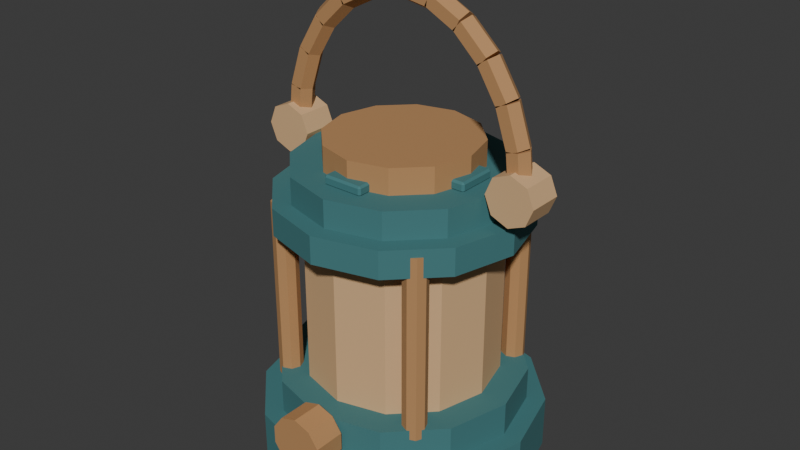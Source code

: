 # Source: source.blend  (saved by Blender 4.3.34; exported with 4.5.12 LTS)
import bpy
from mathutils import Matrix  # noqa: F401  (used for matrix-valued properties, if any)

bpy.ops.wm.read_factory_settings(use_empty=True)
scene = bpy.context.scene
scene.name = 'Scene'

# ---- collections
col_collection = bpy.data.collections.new('Collection'); scene.collection.children.link(col_collection)

# ---- materials (node trees are filled in below, after node groups)
mat_teal = bpy.data.materials.new('teal')
mat_teal.diffuse_color = (0.055, 0.19, 0.2, 1.0)
mat_sand = bpy.data.materials.new('sand')
mat_sand.diffuse_color = (0.68, 0.43, 0.22, 1.0)
mat_honey = bpy.data.materials.new('honey')
mat_honey.diffuse_color = (0.48, 0.255, 0.105, 1.0)

# ---- material node trees
mat_teal.use_nodes = True; mat_teal.node_tree.nodes.clear()
_N = mat_teal.node_tree.nodes; _L = mat_teal.node_tree.links
n0 = _N.new('ShaderNodeBsdfPrincipled'); n0.name = 'Principled BSDF'; n0.location = (10, 300)
n0.inputs[0].default_value = (0.055, 0.19, 0.2, 1.0)
n0.inputs[2].default_value = 0.83
n1 = _N.new('ShaderNodeOutputMaterial'); n1.name = 'Material Output'; n1.location = (300, 300)
_L.new(n0.outputs[0], n1.inputs[0])
n1.is_active_output = True
mat_sand.use_nodes = True; mat_sand.node_tree.nodes.clear()
_N = mat_sand.node_tree.nodes; _L = mat_sand.node_tree.links
n0 = _N.new('ShaderNodeBsdfPrincipled'); n0.name = 'Principled BSDF'; n0.location = (10, 300)
n0.inputs[0].default_value = (0.68, 0.43, 0.22, 1.0)
n0.inputs[2].default_value = 0.83
n1 = _N.new('ShaderNodeOutputMaterial'); n1.name = 'Material Output'; n1.location = (300, 300)
_L.new(n0.outputs[0], n1.inputs[0])
n1.is_active_output = True
mat_honey.use_nodes = True; mat_honey.node_tree.nodes.clear()
_N = mat_honey.node_tree.nodes; _L = mat_honey.node_tree.links
n0 = _N.new('ShaderNodeBsdfPrincipled'); n0.name = 'Principled BSDF'; n0.location = (10, 300)
n0.inputs[0].default_value = (0.48, 0.255, 0.105, 1.0)
n0.inputs[2].default_value = 0.83
n1 = _N.new('ShaderNodeOutputMaterial'); n1.name = 'Material Output'; n1.location = (300, 300)
_L.new(n0.outputs[0], n1.inputs[0])
n1.is_active_output = True

# ---- world
world_world = bpy.data.worlds.new('World'); scene.world = world_world
world_world.use_nodes = True; world_world.node_tree.nodes.clear()
_N = world_world.node_tree.nodes; _L = world_world.node_tree.links
n0 = _N.new('ShaderNodeOutputWorld'); n0.name = 'World Output'; n0.location = (300, 300)
n1 = _N.new('ShaderNodeBackground'); n1.name = 'Background'; n1.location = (10, 300)
n1.inputs[0].default_value = (0.05088, 0.05088, 0.05088, 1.0)
_L.new(n1.outputs[0], n0.inputs[0])
n0.is_active_output = True
world_world.color = (0.05088, 0.05088, 0.05088)
world_world.sun_shadow_jitter_overblur = 0.0

# ---- meshes
me_cylinder = bpy.data.meshes.new('Cylinder')
me_cylinder.from_pydata([(0.0, 0.145, 0.0), (0.0, 0.145, 0.055), (0.0725, 0.1256, 0.0), (0.0725, 0.1256, 0.055), (0.1256, 0.0725, 0.0), (0.1256, 0.0725, 0.055), (0.145, 0.0, 0.0), (0.145, 0.0, 0.055), (0.1256, -0.0725, 0.0), (0.1256, -0.0725, 0.055), (0.0725, -0.1256, 0.0), (0.0725, -0.1256, 0.055), (0.0, -0.145, 0.0), (0.0, -0.145, 0.055), (-0.0725, -0.1256, 0.0), (-0.0725, -0.1256, 0.055), (-0.1256, -0.0725, 0.0), (-0.1256, -0.0725, 0.055), (-0.145, 0.0, 0.0), (-0.145, 0.0, 0.055), (-0.1256, 0.0725, 0.0), (-0.1256, 0.0725, 0.055), (-0.0725, 0.1256, 0.0), (-0.0725, 0.1256, 0.055)], [], [(0, 1, 3, 2), (2, 3, 5, 4), (4, 5, 7, 6), (6, 7, 9, 8), (8, 9, 11, 10), (10, 11, 13, 12), (12, 13, 15, 14), (14, 15, 17, 16), (16, 17, 19, 18), (18, 19, 21, 20), (3, 1, 23, 21, 19, 17, 15, 13, 11, 9, 7, 5), (20, 21, 23, 22), (22, 23, 1, 0), (0, 2, 4, 6, 8, 10, 12, 14, 16, 18, 20, 22)])
_uv = me_cylinder.uv_layers.new(name='UVMap')
_uv.uv.foreach_set('vector', [1.0, 0.5, 1.0, 1.0, 0.9167, 1.0, 0.9167, 0.5, 0.9167, 0.5, 0.9167, 1.0, 0.8333, 1.0, 0.8333, 0.5, 0.8333, 0.5, 0.8333, 1.0, 0.75, 1.0, 0.75, 0.5, 0.75, 0.5, 0.75, 1.0, 0.6667, 1.0, 0.6667, 0.5, 0.6667, 0.5, 0.6667, 1.0, 0.5833, 1.0, 0.5833, 0.5, 0.5833, 0.5, 0.5833, 1.0, 0.5, 1.0, 0.5, 0.5, 0.5, 0.5, 0.5, 1.0, 0.4167, 1.0, 0.4167, 0.5, 0.4167, 0.5, 0.4167, 1.0, 0.3333, 1.0, 0.3333, 0.5, 0.3333, 0.5, 0.3333, 1.0, 0.25, 1.0, 0.25, 0.5, 0.25, 0.5, 0.25, 1.0, 0.1667, 1.0, 0.1667, 0.5, 0.37, 0.4578, 0.25, 0.49, 0.13, 0.4578, 0.04215, 0.37, 0.01, 0.25, 0.04215, 0.13, 0.13, 0.04215, 0.25, 0.01, 0.37, 0.04215, 0.4578, 0.13, 0.49, 0.25, 0.4578, 0.37, 0.1667, 0.5, 0.1667, 1.0, 0.08333, 1.0, 0.08333, 0.5, 0.08333, 0.5, 0.08333, 1.0, 7.451e-08, 1.0, 7.451e-08, 0.5, 0.75, 0.49, 0.87, 0.4578, 0.9578, 0.37, 0.99, 0.25, 0.9578, 0.13, 0.87, 0.04215, 0.75, 0.01, 0.63, 0.04215, 0.5422, 0.13, 0.51, 0.25, 0.5422, 0.37, 0.63, 0.4578])
me_cylinder.materials.append(mat_teal)
me_cylinder.update()
me_cylinder_001 = bpy.data.meshes.new('Cylinder.001')
me_cylinder_001.from_pydata([(0.0, 0.126, 0.055), (0.0, 0.126, 0.09), (0.063, 0.1091, 0.055), (0.063, 0.1091, 0.09), (0.1091, 0.063, 0.055), (0.1091, 0.063, 0.09), (0.126, 0.0, 0.055), (0.126, 0.0, 0.09), (0.1091, -0.063, 0.055), (0.1091, -0.063, 0.09), (0.063, -0.1091, 0.055), (0.063, -0.1091, 0.09), (0.0, -0.126, 0.055), (0.0, -0.126, 0.09), (-0.063, -0.1091, 0.055), (-0.063, -0.1091, 0.09), (-0.1091, -0.063, 0.055), (-0.1091, -0.063, 0.09), (-0.126, 0.0, 0.055), (-0.126, 0.0, 0.09), (-0.1091, 0.063, 0.055), (-0.1091, 0.063, 0.09), (-0.063, 0.1091, 0.055), (-0.063, 0.1091, 0.09)], [], [(0, 1, 3, 2), (2, 3, 5, 4), (4, 5, 7, 6), (6, 7, 9, 8), (8, 9, 11, 10), (10, 11, 13, 12), (12, 13, 15, 14), (14, 15, 17, 16), (16, 17, 19, 18), (18, 19, 21, 20), (3, 1, 23, 21, 19, 17, 15, 13, 11, 9, 7, 5), (20, 21, 23, 22), (22, 23, 1, 0), (0, 2, 4, 6, 8, 10, 12, 14, 16, 18, 20, 22)])
_uv = me_cylinder_001.uv_layers.new(name='UVMap')
_uv.uv.foreach_set('vector', [1.0, 0.5, 1.0, 1.0, 0.9167, 1.0, 0.9167, 0.5, 0.9167, 0.5, 0.9167, 1.0, 0.8333, 1.0, 0.8333, 0.5, 0.8333, 0.5, 0.8333, 1.0, 0.75, 1.0, 0.75, 0.5, 0.75, 0.5, 0.75, 1.0, 0.6667, 1.0, 0.6667, 0.5, 0.6667, 0.5, 0.6667, 1.0, 0.5833, 1.0, 0.5833, 0.5, 0.5833, 0.5, 0.5833, 1.0, 0.5, 1.0, 0.5, 0.5, 0.5, 0.5, 0.5, 1.0, 0.4167, 1.0, 0.4167, 0.5, 0.4167, 0.5, 0.4167, 1.0, 0.3333, 1.0, 0.3333, 0.5, 0.3333, 0.5, 0.3333, 1.0, 0.25, 1.0, 0.25, 0.5, 0.25, 0.5, 0.25, 1.0, 0.1667, 1.0, 0.1667, 0.5, 0.37, 0.4578, 0.25, 0.49, 0.13, 0.4578, 0.04215, 0.37, 0.01, 0.25, 0.04215, 0.13, 0.13, 0.04215, 0.25, 0.01, 0.37, 0.04215, 0.4578, 0.13, 0.49, 0.25, 0.4578, 0.37, 0.1667, 0.5, 0.1667, 1.0, 0.08333, 1.0, 0.08333, 0.5, 0.08333, 0.5, 0.08333, 1.0, 7.451e-08, 1.0, 7.451e-08, 0.5, 0.75, 0.49, 0.87, 0.4578, 0.9578, 0.37, 0.99, 0.25, 0.9578, 0.13, 0.87, 0.04215, 0.75, 0.01, 0.63, 0.04215, 0.5422, 0.13, 0.51, 0.25, 0.5422, 0.37, 0.63, 0.4578])
me_cylinder_001.materials.append(mat_teal)
me_cylinder_001.update()
me_cylinder_002 = bpy.data.meshes.new('Cylinder.002')
me_cylinder_002.from_pydata([(0.0, 0.098, 0.085), (0.0, 0.098, 0.25), (0.049, 0.08487, 0.085), (0.049, 0.08487, 0.25), (0.08487, 0.049, 0.085), (0.08487, 0.049, 0.25), (0.098, 0.0, 0.085), (0.098, 0.0, 0.25), (0.08487, -0.049, 0.085), (0.08487, -0.049, 0.25), (0.049, -0.08487, 0.085), (0.049, -0.08487, 0.25), (0.0, -0.098, 0.085), (0.0, -0.098, 0.25), (-0.049, -0.08487, 0.085), (-0.049, -0.08487, 0.25), (-0.08487, -0.049, 0.085), (-0.08487, -0.049, 0.25), (-0.098, 0.0, 0.085), (-0.098, 0.0, 0.25), (-0.08487, 0.049, 0.085), (-0.08487, 0.049, 0.25), (-0.049, 0.08487, 0.085), (-0.049, 0.08487, 0.25)], [], [(0, 1, 3, 2), (2, 3, 5, 4), (4, 5, 7, 6), (6, 7, 9, 8), (8, 9, 11, 10), (10, 11, 13, 12), (12, 13, 15, 14), (14, 15, 17, 16), (16, 17, 19, 18), (18, 19, 21, 20), (3, 1, 23, 21, 19, 17, 15, 13, 11, 9, 7, 5), (20, 21, 23, 22), (22, 23, 1, 0), (0, 2, 4, 6, 8, 10, 12, 14, 16, 18, 20, 22)])
_uv = me_cylinder_002.uv_layers.new(name='UVMap')
_uv.uv.foreach_set('vector', [1.0, 0.5, 1.0, 1.0, 0.9167, 1.0, 0.9167, 0.5, 0.9167, 0.5, 0.9167, 1.0, 0.8333, 1.0, 0.8333, 0.5, 0.8333, 0.5, 0.8333, 1.0, 0.75, 1.0, 0.75, 0.5, 0.75, 0.5, 0.75, 1.0, 0.6667, 1.0, 0.6667, 0.5, 0.6667, 0.5, 0.6667, 1.0, 0.5833, 1.0, 0.5833, 0.5, 0.5833, 0.5, 0.5833, 1.0, 0.5, 1.0, 0.5, 0.5, 0.5, 0.5, 0.5, 1.0, 0.4167, 1.0, 0.4167, 0.5, 0.4167, 0.5, 0.4167, 1.0, 0.3333, 1.0, 0.3333, 0.5, 0.3333, 0.5, 0.3333, 1.0, 0.25, 1.0, 0.25, 0.5, 0.25, 0.5, 0.25, 1.0, 0.1667, 1.0, 0.1667, 0.5, 0.37, 0.4578, 0.25, 0.49, 0.13, 0.4578, 0.04215, 0.37, 0.01, 0.25, 0.04215, 0.13, 0.13, 0.04215, 0.25, 0.01, 0.37, 0.04215, 0.4578, 0.13, 0.49, 0.25, 0.4578, 0.37, 0.1667, 0.5, 0.1667, 1.0, 0.08333, 1.0, 0.08333, 0.5, 0.08333, 0.5, 0.08333, 1.0, 7.451e-08, 1.0, 7.451e-08, 0.5, 0.75, 0.49, 0.87, 0.4578, 0.9578, 0.37, 0.99, 0.25, 0.9578, 0.13, 0.87, 0.04215, 0.75, 0.01, 0.63, 0.04215, 0.5422, 0.13, 0.51, 0.25, 0.5422, 0.37, 0.63, 0.4578])
me_cylinder_002.materials.append(mat_sand)
me_cylinder_002.update()
me_cylinder_003 = bpy.data.meshes.new('Cylinder.003')
me_cylinder_003.from_pydata([(0.0, 0.126, 0.25), (0.0, 0.126, 0.278), (0.063, 0.1091, 0.25), (0.063, 0.1091, 0.278), (0.1091, 0.063, 0.25), (0.1091, 0.063, 0.278), (0.126, 0.0, 0.25), (0.126, 0.0, 0.278), (0.1091, -0.063, 0.25), (0.1091, -0.063, 0.278), (0.063, -0.1091, 0.25), (0.063, -0.1091, 0.278), (0.0, -0.126, 0.25), (0.0, -0.126, 0.278), (-0.063, -0.1091, 0.25), (-0.063, -0.1091, 0.278), (-0.1091, -0.063, 0.25), (-0.1091, -0.063, 0.278), (-0.126, 0.0, 0.25), (-0.126, 0.0, 0.278), (-0.1091, 0.063, 0.25), (-0.1091, 0.063, 0.278), (-0.063, 0.1091, 0.25), (-0.063, 0.1091, 0.278)], [], [(0, 1, 3, 2), (2, 3, 5, 4), (4, 5, 7, 6), (6, 7, 9, 8), (8, 9, 11, 10), (10, 11, 13, 12), (12, 13, 15, 14), (14, 15, 17, 16), (16, 17, 19, 18), (18, 19, 21, 20), (3, 1, 23, 21, 19, 17, 15, 13, 11, 9, 7, 5), (20, 21, 23, 22), (22, 23, 1, 0), (0, 2, 4, 6, 8, 10, 12, 14, 16, 18, 20, 22)])
_uv = me_cylinder_003.uv_layers.new(name='UVMap')
_uv.uv.foreach_set('vector', [1.0, 0.5, 1.0, 1.0, 0.9167, 1.0, 0.9167, 0.5, 0.9167, 0.5, 0.9167, 1.0, 0.8333, 1.0, 0.8333, 0.5, 0.8333, 0.5, 0.8333, 1.0, 0.75, 1.0, 0.75, 0.5, 0.75, 0.5, 0.75, 1.0, 0.6667, 1.0, 0.6667, 0.5, 0.6667, 0.5, 0.6667, 1.0, 0.5833, 1.0, 0.5833, 0.5, 0.5833, 0.5, 0.5833, 1.0, 0.5, 1.0, 0.5, 0.5, 0.5, 0.5, 0.5, 1.0, 0.4167, 1.0, 0.4167, 0.5, 0.4167, 0.5, 0.4167, 1.0, 0.3333, 1.0, 0.3333, 0.5, 0.3333, 0.5, 0.3333, 1.0, 0.25, 1.0, 0.25, 0.5, 0.25, 0.5, 0.25, 1.0, 0.1667, 1.0, 0.1667, 0.5, 0.37, 0.4578, 0.25, 0.49, 0.13, 0.4578, 0.04215, 0.37, 0.01, 0.25, 0.04215, 0.13, 0.13, 0.04215, 0.25, 0.01, 0.37, 0.04215, 0.4578, 0.13, 0.49, 0.25, 0.4578, 0.37, 0.1667, 0.5, 0.1667, 1.0, 0.08333, 1.0, 0.08333, 0.5, 0.08333, 0.5, 0.08333, 1.0, 7.451e-08, 1.0, 7.451e-08, 0.5, 0.75, 0.49, 0.87, 0.4578, 0.9578, 0.37, 0.99, 0.25, 0.9578, 0.13, 0.87, 0.04215, 0.75, 0.01, 0.63, 0.04215, 0.5422, 0.13, 0.51, 0.25, 0.5422, 0.37, 0.63, 0.4578])
me_cylinder_003.materials.append(mat_teal)
me_cylinder_003.update()
me_cylinder_004 = bpy.data.meshes.new('Cylinder.004')
me_cylinder_004.from_pydata([(0.0, 0.108, 0.278), (0.0, 0.108, 0.306), (0.054, 0.09353, 0.278), (0.054, 0.09353, 0.306), (0.09353, 0.054, 0.278), (0.09353, 0.054, 0.306), (0.108, 0.0, 0.278), (0.108, 0.0, 0.306), (0.09353, -0.054, 0.278), (0.09353, -0.054, 0.306), (0.054, -0.09353, 0.278), (0.054, -0.09353, 0.306), (0.0, -0.108, 0.278), (0.0, -0.108, 0.306), (-0.054, -0.09353, 0.278), (-0.054, -0.09353, 0.306), (-0.09353, -0.054, 0.278), (-0.09353, -0.054, 0.306), (-0.108, 0.0, 0.278), (-0.108, 0.0, 0.306), (-0.09353, 0.054, 0.278), (-0.09353, 0.054, 0.306), (-0.054, 0.09353, 0.278), (-0.054, 0.09353, 0.306)], [], [(0, 1, 3, 2), (2, 3, 5, 4), (4, 5, 7, 6), (6, 7, 9, 8), (8, 9, 11, 10), (10, 11, 13, 12), (12, 13, 15, 14), (14, 15, 17, 16), (16, 17, 19, 18), (18, 19, 21, 20), (3, 1, 23, 21, 19, 17, 15, 13, 11, 9, 7, 5), (20, 21, 23, 22), (22, 23, 1, 0), (0, 2, 4, 6, 8, 10, 12, 14, 16, 18, 20, 22)])
_uv = me_cylinder_004.uv_layers.new(name='UVMap')
_uv.uv.foreach_set('vector', [1.0, 0.5, 1.0, 1.0, 0.9167, 1.0, 0.9167, 0.5, 0.9167, 0.5, 0.9167, 1.0, 0.8333, 1.0, 0.8333, 0.5, 0.8333, 0.5, 0.8333, 1.0, 0.75, 1.0, 0.75, 0.5, 0.75, 0.5, 0.75, 1.0, 0.6667, 1.0, 0.6667, 0.5, 0.6667, 0.5, 0.6667, 1.0, 0.5833, 1.0, 0.5833, 0.5, 0.5833, 0.5, 0.5833, 1.0, 0.5, 1.0, 0.5, 0.5, 0.5, 0.5, 0.5, 1.0, 0.4167, 1.0, 0.4167, 0.5, 0.4167, 0.5, 0.4167, 1.0, 0.3333, 1.0, 0.3333, 0.5, 0.3333, 0.5, 0.3333, 1.0, 0.25, 1.0, 0.25, 0.5, 0.25, 0.5, 0.25, 1.0, 0.1667, 1.0, 0.1667, 0.5, 0.37, 0.4578, 0.25, 0.49, 0.13, 0.4578, 0.04215, 0.37, 0.01, 0.25, 0.04215, 0.13, 0.13, 0.04215, 0.25, 0.01, 0.37, 0.04215, 0.4578, 0.13, 0.49, 0.25, 0.4578, 0.37, 0.1667, 0.5, 0.1667, 1.0, 0.08333, 1.0, 0.08333, 0.5, 0.08333, 0.5, 0.08333, 1.0, 7.451e-08, 1.0, 7.451e-08, 0.5, 0.75, 0.49, 0.87, 0.4578, 0.9578, 0.37, 0.99, 0.25, 0.9578, 0.13, 0.87, 0.04215, 0.75, 0.01, 0.63, 0.04215, 0.5422, 0.13, 0.51, 0.25, 0.5422, 0.37, 0.63, 0.4578])
me_cylinder_004.materials.append(mat_teal)
me_cylinder_004.update()
me_cylinder_005 = bpy.data.meshes.new('Cylinder.005')
me_cylinder_005.from_pydata([(0.0, 0.077, 0.306), (0.0, 0.077, 0.332), (0.0385, 0.06668, 0.306), (0.0385, 0.06668, 0.332), (0.06668, 0.0385, 0.306), (0.06668, 0.0385, 0.332), (0.077, 0.0, 0.306), (0.077, 0.0, 0.332), (0.06668, -0.0385, 0.306), (0.06668, -0.0385, 0.332), (0.0385, -0.06668, 0.306), (0.0385, -0.06668, 0.332), (0.0, -0.077, 0.306), (0.0, -0.077, 0.332), (-0.0385, -0.06668, 0.306), (-0.0385, -0.06668, 0.332), (-0.06668, -0.0385, 0.306), (-0.06668, -0.0385, 0.332), (-0.077, 0.0, 0.306), (-0.077, 0.0, 0.332), (-0.06668, 0.0385, 0.306), (-0.06668, 0.0385, 0.332), (-0.0385, 0.06668, 0.306), (-0.0385, 0.06668, 0.332)], [], [(0, 1, 3, 2), (2, 3, 5, 4), (4, 5, 7, 6), (6, 7, 9, 8), (8, 9, 11, 10), (10, 11, 13, 12), (12, 13, 15, 14), (14, 15, 17, 16), (16, 17, 19, 18), (18, 19, 21, 20), (3, 1, 23, 21, 19, 17, 15, 13, 11, 9, 7, 5), (20, 21, 23, 22), (22, 23, 1, 0), (0, 2, 4, 6, 8, 10, 12, 14, 16, 18, 20, 22)])
_uv = me_cylinder_005.uv_layers.new(name='UVMap')
_uv.uv.foreach_set('vector', [1.0, 0.5, 1.0, 1.0, 0.9167, 1.0, 0.9167, 0.5, 0.9167, 0.5, 0.9167, 1.0, 0.8333, 1.0, 0.8333, 0.5, 0.8333, 0.5, 0.8333, 1.0, 0.75, 1.0, 0.75, 0.5, 0.75, 0.5, 0.75, 1.0, 0.6667, 1.0, 0.6667, 0.5, 0.6667, 0.5, 0.6667, 1.0, 0.5833, 1.0, 0.5833, 0.5, 0.5833, 0.5, 0.5833, 1.0, 0.5, 1.0, 0.5, 0.5, 0.5, 0.5, 0.5, 1.0, 0.4167, 1.0, 0.4167, 0.5, 0.4167, 0.5, 0.4167, 1.0, 0.3333, 1.0, 0.3333, 0.5, 0.3333, 0.5, 0.3333, 1.0, 0.25, 1.0, 0.25, 0.5, 0.25, 0.5, 0.25, 1.0, 0.1667, 1.0, 0.1667, 0.5, 0.37, 0.4578, 0.25, 0.49, 0.13, 0.4578, 0.04215, 0.37, 0.01, 0.25, 0.04215, 0.13, 0.13, 0.04215, 0.25, 0.01, 0.37, 0.04215, 0.4578, 0.13, 0.49, 0.25, 0.4578, 0.37, 0.1667, 0.5, 0.1667, 1.0, 0.08333, 1.0, 0.08333, 0.5, 0.08333, 0.5, 0.08333, 1.0, 7.451e-08, 1.0, 7.451e-08, 0.5, 0.75, 0.49, 0.87, 0.4578, 0.9578, 0.37, 0.99, 0.25, 0.9578, 0.13, 0.87, 0.04215, 0.75, 0.01, 0.63, 0.04215, 0.5422, 0.13, 0.51, 0.25, 0.5422, 0.37, 0.63, 0.4578])
me_cylinder_005.materials.append(mat_honey)
me_cylinder_005.update()
me_cylinder_006 = bpy.data.meshes.new('Cylinder.006')
me_cylinder_006.from_pydata([(0.0792, 0.0672, 0.08), (0.0792, 0.0672, 0.27), (0.07071, 0.07071, 0.08), (0.07071, 0.07071, 0.27), (0.0672, 0.0792, 0.08), (0.0672, 0.0792, 0.27), (0.07071, 0.08768, 0.08), (0.07071, 0.08768, 0.27), (0.0792, 0.0912, 0.08), (0.0792, 0.0912, 0.27), (0.08768, 0.08768, 0.08), (0.08768, 0.08768, 0.27), (0.0912, 0.0792, 0.08), (0.0912, 0.0792, 0.27), (0.08768, 0.07071, 0.08), (0.08768, 0.07071, 0.27)], [], [(0, 1, 3, 2), (2, 3, 5, 4), (4, 5, 7, 6), (6, 7, 9, 8), (8, 9, 11, 10), (10, 11, 13, 12), (3, 1, 15, 13, 11, 9, 7, 5), (12, 13, 15, 14), (14, 15, 1, 0), (0, 2, 4, 6, 8, 10, 12, 14)])
_uv = me_cylinder_006.uv_layers.new(name='UVMap')
_uv.uv.foreach_set('vector', [1.0, 0.5, 1.0, 1.0, 0.875, 1.0, 0.875, 0.5, 0.875, 0.5, 0.875, 1.0, 0.75, 1.0, 0.75, 0.5, 0.75, 0.5, 0.75, 1.0, 0.625, 1.0, 0.625, 0.5, 0.625, 0.5, 0.625, 1.0, 0.5, 1.0, 0.5, 0.5, 0.5, 0.5, 0.5, 1.0, 0.375, 1.0, 0.375, 0.5, 0.375, 0.5, 0.375, 1.0, 0.25, 1.0, 0.25, 0.5, 0.4197, 0.4197, 0.25, 0.49, 0.08029, 0.4197, 0.01, 0.25, 0.08029, 0.08029, 0.25, 0.01, 0.4197, 0.08029, 0.49, 0.25, 0.25, 0.5, 0.25, 1.0, 0.125, 1.0, 0.125, 0.5, 0.125, 0.5, 0.125, 1.0, 0.0, 1.0, 0.0, 0.5, 0.75, 0.49, 0.9197, 0.4197, 0.99, 0.25, 0.9197, 0.08029, 0.75, 0.01, 0.5803, 0.08029, 0.51, 0.25, 0.5803, 0.4197])
me_cylinder_006.materials.append(mat_honey)
me_cylinder_006.update()
me_cylinder_007 = bpy.data.meshes.new('Cylinder.007')
me_cylinder_007.from_pydata([(-0.0792, 0.0672, 0.08), (-0.0792, 0.0672, 0.27), (-0.08768, 0.07071, 0.08), (-0.08768, 0.07071, 0.27), (-0.0912, 0.0792, 0.08), (-0.0912, 0.0792, 0.27), (-0.08768, 0.08768, 0.08), (-0.08768, 0.08768, 0.27), (-0.0792, 0.0912, 0.08), (-0.0792, 0.0912, 0.27), (-0.07071, 0.08768, 0.08), (-0.07071, 0.08768, 0.27), (-0.0672, 0.0792, 0.08), (-0.0672, 0.0792, 0.27), (-0.07071, 0.07071, 0.08), (-0.07071, 0.07071, 0.27)], [], [(0, 1, 3, 2), (2, 3, 5, 4), (4, 5, 7, 6), (6, 7, 9, 8), (8, 9, 11, 10), (10, 11, 13, 12), (3, 1, 15, 13, 11, 9, 7, 5), (12, 13, 15, 14), (14, 15, 1, 0), (0, 2, 4, 6, 8, 10, 12, 14)])
_uv = me_cylinder_007.uv_layers.new(name='UVMap')
_uv.uv.foreach_set('vector', [1.0, 0.5, 1.0, 1.0, 0.875, 1.0, 0.875, 0.5, 0.875, 0.5, 0.875, 1.0, 0.75, 1.0, 0.75, 0.5, 0.75, 0.5, 0.75, 1.0, 0.625, 1.0, 0.625, 0.5, 0.625, 0.5, 0.625, 1.0, 0.5, 1.0, 0.5, 0.5, 0.5, 0.5, 0.5, 1.0, 0.375, 1.0, 0.375, 0.5, 0.375, 0.5, 0.375, 1.0, 0.25, 1.0, 0.25, 0.5, 0.4197, 0.4197, 0.25, 0.49, 0.08029, 0.4197, 0.01, 0.25, 0.08029, 0.08029, 0.25, 0.01, 0.4197, 0.08029, 0.49, 0.25, 0.25, 0.5, 0.25, 1.0, 0.125, 1.0, 0.125, 0.5, 0.125, 0.5, 0.125, 1.0, 0.0, 1.0, 0.0, 0.5, 0.75, 0.49, 0.9197, 0.4197, 0.99, 0.25, 0.9197, 0.08029, 0.75, 0.01, 0.5803, 0.08029, 0.51, 0.25, 0.5803, 0.4197])
me_cylinder_007.materials.append(mat_honey)
me_cylinder_007.update()
me_cylinder_008 = bpy.data.meshes.new('Cylinder.008')
me_cylinder_008.from_pydata([(-0.0792, -0.0912, 0.08), (-0.0792, -0.0912, 0.27), (-0.08768, -0.08768, 0.08), (-0.08768, -0.08768, 0.27), (-0.0912, -0.0792, 0.08), (-0.0912, -0.0792, 0.27), (-0.08768, -0.07071, 0.08), (-0.08768, -0.07071, 0.27), (-0.0792, -0.0672, 0.08), (-0.0792, -0.0672, 0.27), (-0.07071, -0.07071, 0.08), (-0.07071, -0.07071, 0.27), (-0.0672, -0.0792, 0.08), (-0.0672, -0.0792, 0.27), (-0.07071, -0.08768, 0.08), (-0.07071, -0.08768, 0.27)], [], [(0, 1, 3, 2), (2, 3, 5, 4), (4, 5, 7, 6), (6, 7, 9, 8), (8, 9, 11, 10), (10, 11, 13, 12), (3, 1, 15, 13, 11, 9, 7, 5), (12, 13, 15, 14), (14, 15, 1, 0), (0, 2, 4, 6, 8, 10, 12, 14)])
_uv = me_cylinder_008.uv_layers.new(name='UVMap')
_uv.uv.foreach_set('vector', [1.0, 0.5, 1.0, 1.0, 0.875, 1.0, 0.875, 0.5, 0.875, 0.5, 0.875, 1.0, 0.75, 1.0, 0.75, 0.5, 0.75, 0.5, 0.75, 1.0, 0.625, 1.0, 0.625, 0.5, 0.625, 0.5, 0.625, 1.0, 0.5, 1.0, 0.5, 0.5, 0.5, 0.5, 0.5, 1.0, 0.375, 1.0, 0.375, 0.5, 0.375, 0.5, 0.375, 1.0, 0.25, 1.0, 0.25, 0.5, 0.4197, 0.4197, 0.25, 0.49, 0.08029, 0.4197, 0.01, 0.25, 0.08029, 0.08029, 0.25, 0.01, 0.4197, 0.08029, 0.49, 0.25, 0.25, 0.5, 0.25, 1.0, 0.125, 1.0, 0.125, 0.5, 0.125, 0.5, 0.125, 1.0, 0.0, 1.0, 0.0, 0.5, 0.75, 0.49, 0.9197, 0.4197, 0.99, 0.25, 0.9197, 0.08029, 0.75, 0.01, 0.5803, 0.08029, 0.51, 0.25, 0.5803, 0.4197])
me_cylinder_008.materials.append(mat_honey)
me_cylinder_008.update()
me_cylinder_009 = bpy.data.meshes.new('Cylinder.009')
me_cylinder_009.from_pydata([(0.0792, -0.0912, 0.08), (0.0792, -0.0912, 0.27), (0.07071, -0.08768, 0.08), (0.07071, -0.08768, 0.27), (0.0672, -0.0792, 0.08), (0.0672, -0.0792, 0.27), (0.07071, -0.07071, 0.08), (0.07071, -0.07071, 0.27), (0.0792, -0.0672, 0.08), (0.0792, -0.0672, 0.27), (0.08768, -0.07071, 0.08), (0.08768, -0.07071, 0.27), (0.0912, -0.0792, 0.08), (0.0912, -0.0792, 0.27), (0.08768, -0.08768, 0.08), (0.08768, -0.08768, 0.27)], [], [(0, 1, 3, 2), (2, 3, 5, 4), (4, 5, 7, 6), (6, 7, 9, 8), (8, 9, 11, 10), (10, 11, 13, 12), (3, 1, 15, 13, 11, 9, 7, 5), (12, 13, 15, 14), (14, 15, 1, 0), (0, 2, 4, 6, 8, 10, 12, 14)])
_uv = me_cylinder_009.uv_layers.new(name='UVMap')
_uv.uv.foreach_set('vector', [1.0, 0.5, 1.0, 1.0, 0.875, 1.0, 0.875, 0.5, 0.875, 0.5, 0.875, 1.0, 0.75, 1.0, 0.75, 0.5, 0.75, 0.5, 0.75, 1.0, 0.625, 1.0, 0.625, 0.5, 0.625, 0.5, 0.625, 1.0, 0.5, 1.0, 0.5, 0.5, 0.5, 0.5, 0.5, 1.0, 0.375, 1.0, 0.375, 0.5, 0.375, 0.5, 0.375, 1.0, 0.25, 1.0, 0.25, 0.5, 0.4197, 0.4197, 0.25, 0.49, 0.08029, 0.4197, 0.01, 0.25, 0.08029, 0.08029, 0.25, 0.01, 0.4197, 0.08029, 0.49, 0.25, 0.25, 0.5, 0.25, 1.0, 0.125, 1.0, 0.125, 0.5, 0.125, 0.5, 0.125, 1.0, 0.0, 1.0, 0.0, 0.5, 0.75, 0.49, 0.9197, 0.4197, 0.99, 0.25, 0.9197, 0.08029, 0.75, 0.01, 0.5803, 0.08029, 0.51, 0.25, 0.5803, 0.4197])
me_cylinder_009.materials.append(mat_honey)
me_cylinder_009.update()
me_cylinder_010 = bpy.data.meshes.new('Cylinder.010')
me_cylinder_010.from_pydata([(0.1419, 8.213e-11, 0.3113), (0.1375, -1.217e-09, 0.3527), (0.136, -0.01039, 0.3106), (0.1315, -0.01039, 0.352), (0.124, -0.01039, 0.3094), (0.1196, -0.01039, 0.3508), (0.1181, 1.217e-09, 0.3087), (0.1136, -8.213e-11, 0.3501), (0.124, 0.01039, 0.3094), (0.1196, 0.01039, 0.3508), (0.136, 0.01039, 0.3106), (0.1315, 0.01039, 0.352)], [], [(0, 1, 3, 2), (2, 3, 5, 4), (4, 5, 7, 6), (6, 7, 9, 8), (3, 1, 11, 9, 7, 5), (8, 9, 11, 10), (10, 11, 1, 0), (0, 2, 4, 6, 8, 10)])
_uv = me_cylinder_010.uv_layers.new(name='UVMap')
_uv.uv.foreach_set('vector', [1.0, 0.5, 1.0, 1.0, 0.8333, 1.0, 0.8333, 0.5, 0.8333, 0.5, 0.8333, 1.0, 0.6667, 1.0, 0.6667, 0.5, 0.6667, 0.5, 0.6667, 1.0, 0.5, 1.0, 0.5, 0.5, 0.5, 0.5, 0.5, 1.0, 0.3333, 1.0, 0.3333, 0.5, 0.4578, 0.37, 0.25, 0.49, 0.04215, 0.37, 0.04215, 0.13, 0.25, 0.01, 0.4578, 0.13, 0.3333, 0.5, 0.3333, 1.0, 0.1667, 1.0, 0.1667, 0.5, 0.1667, 0.5, 0.1667, 1.0, -8.941e-08, 1.0, -8.941e-08, 0.5, 0.75, 0.49, 0.9578, 0.37, 0.9578, 0.13, 0.75, 0.01, 0.5422, 0.13, 0.5422, 0.37])
me_cylinder_010.materials.append(mat_honey)
me_cylinder_010.update()
me_cylinder_011 = bpy.data.meshes.new('Cylinder.011')
me_cylinder_011.from_pydata([(0.1369, 3.6e-09, 0.3552), (0.124, -2.998e-09, 0.3938), (0.1313, -0.01039, 0.3533), (0.1183, -0.01039, 0.3919), (0.1199, -0.01039, 0.3495), (0.1069, -0.01039, 0.3881), (0.1142, 2.998e-09, 0.3476), (0.1012, -3.6e-09, 0.3862), (0.1199, 0.01039, 0.3495), (0.1069, 0.01039, 0.3881), (0.1313, 0.01039, 0.3533), (0.1183, 0.01039, 0.3919)], [], [(0, 1, 3, 2), (2, 3, 5, 4), (4, 5, 7, 6), (6, 7, 9, 8), (3, 1, 11, 9, 7, 5), (8, 9, 11, 10), (10, 11, 1, 0), (0, 2, 4, 6, 8, 10)])
_uv = me_cylinder_011.uv_layers.new(name='UVMap')
_uv.uv.foreach_set('vector', [1.0, 0.5, 1.0, 1.0, 0.8333, 1.0, 0.8333, 0.5, 0.8333, 0.5, 0.8333, 1.0, 0.6667, 1.0, 0.6667, 0.5, 0.6667, 0.5, 0.6667, 1.0, 0.5, 1.0, 0.5, 0.5, 0.5, 0.5, 0.5, 1.0, 0.3333, 1.0, 0.3333, 0.5, 0.4578, 0.37, 0.25, 0.49, 0.04215, 0.37, 0.04215, 0.13, 0.25, 0.01, 0.4578, 0.13, 0.3333, 0.5, 0.3333, 1.0, 0.1667, 1.0, 0.1667, 0.5, 0.1667, 0.5, 0.1667, 1.0, -8.941e-08, 1.0, -8.941e-08, 0.5, 0.75, 0.49, 0.9578, 0.37, 0.9578, 0.13, 0.75, 0.01, 0.5422, 0.13, 0.5422, 0.37])
me_cylinder_011.materials.append(mat_honey)
me_cylinder_011.update()
me_cylinder_012 = bpy.data.meshes.new('Cylinder.012')
me_cylinder_012.from_pydata([(0.1228, 3.757e-10, 0.3963), (0.1021, -2.847e-09, 0.4295), (0.1177, -0.01039, 0.3932), (0.09702, -0.01039, 0.4263), (0.1075, -0.01039, 0.3868), (0.08683, -0.01039, 0.42), (0.1024, 2.847e-09, 0.3837), (0.08174, -3.757e-10, 0.4168), (0.1075, 0.01039, 0.3868), (0.08683, 0.01039, 0.42), (0.1177, 0.01039, 0.3932), (0.09702, 0.01039, 0.4263)], [], [(0, 1, 3, 2), (2, 3, 5, 4), (4, 5, 7, 6), (6, 7, 9, 8), (3, 1, 11, 9, 7, 5), (8, 9, 11, 10), (10, 11, 1, 0), (0, 2, 4, 6, 8, 10)])
_uv = me_cylinder_012.uv_layers.new(name='UVMap')
_uv.uv.foreach_set('vector', [1.0, 0.5, 1.0, 1.0, 0.8333, 1.0, 0.8333, 0.5, 0.8333, 0.5, 0.8333, 1.0, 0.6667, 1.0, 0.6667, 0.5, 0.6667, 0.5, 0.6667, 1.0, 0.5, 1.0, 0.5, 0.5, 0.5, 0.5, 0.5, 1.0, 0.3333, 1.0, 0.3333, 0.5, 0.4578, 0.37, 0.25, 0.49, 0.04215, 0.37, 0.04215, 0.13, 0.25, 0.01, 0.4578, 0.13, 0.3333, 0.5, 0.3333, 1.0, 0.1667, 1.0, 0.1667, 0.5, 0.1667, 0.5, 0.1667, 1.0, -8.941e-08, 1.0, -8.941e-08, 0.5, 0.75, 0.49, 0.9578, 0.37, 0.9578, 0.13, 0.75, 0.01, 0.5422, 0.13, 0.5422, 0.37])
me_cylinder_012.materials.append(mat_honey)
me_cylinder_012.update()
me_cylinder_013 = bpy.data.meshes.new('Cylinder.013')
me_cylinder_013.from_pydata([(0.1002, -3.999e-09, 0.4319), (0.07324, 3.34e-09, 0.4573), (0.09604, -0.01039, 0.4275), (0.06912, -0.01039, 0.4529), (0.0878, -0.01039, 0.4188), (0.06088, -0.01039, 0.4442), (0.08368, -3.34e-09, 0.4144), (0.05676, 3.999e-09, 0.4398), (0.0878, 0.01039, 0.4188), (0.06088, 0.01039, 0.4442), (0.09604, 0.01039, 0.4275), (0.06912, 0.01039, 0.4529)], [], [(0, 1, 3, 2), (2, 3, 5, 4), (4, 5, 7, 6), (6, 7, 9, 8), (3, 1, 11, 9, 7, 5), (8, 9, 11, 10), (10, 11, 1, 0), (0, 2, 4, 6, 8, 10)])
_uv = me_cylinder_013.uv_layers.new(name='UVMap')
_uv.uv.foreach_set('vector', [1.0, 0.5, 1.0, 1.0, 0.8333, 1.0, 0.8333, 0.5, 0.8333, 0.5, 0.8333, 1.0, 0.6667, 1.0, 0.6667, 0.5, 0.6667, 0.5, 0.6667, 1.0, 0.5, 1.0, 0.5, 0.5, 0.5, 0.5, 0.5, 1.0, 0.3333, 1.0, 0.3333, 0.5, 0.4578, 0.37, 0.25, 0.49, 0.04215, 0.37, 0.04215, 0.13, 0.25, 0.01, 0.4578, 0.13, 0.3333, 0.5, 0.3333, 1.0, 0.1667, 1.0, 0.1667, 0.5, 0.1667, 0.5, 0.1667, 1.0, -8.941e-08, 1.0, -8.941e-08, 0.5, 0.75, 0.49, 0.9578, 0.37, 0.9578, 0.13, 0.75, 0.01, 0.5422, 0.13, 0.5422, 0.37])
me_cylinder_013.materials.append(mat_honey)
me_cylinder_013.update()
me_cylinder_014 = bpy.data.meshes.new('Cylinder.014')
me_cylinder_014.from_pydata([(0.07045, 1.595e-09, 0.4593), (0.0391, -7.721e-10, 0.4752), (0.06773, -0.01039, 0.4539), (0.03637, -0.01039, 0.4699), (0.06227, -0.01039, 0.4432), (0.03092, -0.01039, 0.4592), (0.05955, 7.721e-10, 0.4379), (0.0282, -1.595e-09, 0.4539), (0.06227, 0.01039, 0.4432), (0.03092, 0.01039, 0.4592), (0.06773, 0.01039, 0.4539), (0.03637, 0.01039, 0.4699)], [], [(0, 1, 3, 2), (2, 3, 5, 4), (4, 5, 7, 6), (6, 7, 9, 8), (3, 1, 11, 9, 7, 5), (8, 9, 11, 10), (10, 11, 1, 0), (0, 2, 4, 6, 8, 10)])
_uv = me_cylinder_014.uv_layers.new(name='UVMap')
_uv.uv.foreach_set('vector', [1.0, 0.5, 1.0, 1.0, 0.8333, 1.0, 0.8333, 0.5, 0.8333, 0.5, 0.8333, 1.0, 0.6667, 1.0, 0.6667, 0.5, 0.6667, 0.5, 0.6667, 1.0, 0.5, 1.0, 0.5, 0.5, 0.5, 0.5, 0.5, 1.0, 0.3333, 1.0, 0.3333, 0.5, 0.4578, 0.37, 0.25, 0.49, 0.04215, 0.37, 0.04215, 0.13, 0.25, 0.01, 0.4578, 0.13, 0.3333, 0.5, 0.3333, 1.0, 0.1667, 1.0, 0.1667, 0.5, 0.1667, 0.5, 0.1667, 1.0, -8.941e-08, 1.0, -8.941e-08, 0.5, 0.75, 0.49, 0.9578, 0.37, 0.9578, 0.13, 0.75, 0.01, 0.5422, 0.13, 0.5422, 0.37])
me_cylinder_014.materials.append(mat_honey)
me_cylinder_014.update()
me_cylinder_015 = bpy.data.meshes.new('Cylinder.015')
me_cylinder_015.from_pydata([(0.03557, 1.913e-09, 0.4764), (0.001919, -3.292e-10, 0.4818), (0.03461, -0.01039, 0.4705), (0.0009597, -0.01039, 0.4759), (0.03269, -0.01039, 0.4586), (-0.0009597, -0.01039, 0.4641), (0.03173, 3.292e-10, 0.4527), (-0.001919, -1.913e-09, 0.4582), (0.03269, 0.01039, 0.4586), (-0.0009597, 0.01039, 0.4641), (0.03461, 0.01039, 0.4705), (0.0009597, 0.01039, 0.4759)], [], [(0, 1, 3, 2), (2, 3, 5, 4), (4, 5, 7, 6), (6, 7, 9, 8), (3, 1, 11, 9, 7, 5), (8, 9, 11, 10), (10, 11, 1, 0), (0, 2, 4, 6, 8, 10)])
_uv = me_cylinder_015.uv_layers.new(name='UVMap')
_uv.uv.foreach_set('vector', [1.0, 0.5, 1.0, 1.0, 0.8333, 1.0, 0.8333, 0.5, 0.8333, 0.5, 0.8333, 1.0, 0.6667, 1.0, 0.6667, 0.5, 0.6667, 0.5, 0.6667, 1.0, 0.5, 1.0, 0.5, 0.5, 0.5, 0.5, 0.5, 1.0, 0.3333, 1.0, 0.3333, 0.5, 0.4578, 0.37, 0.25, 0.49, 0.04215, 0.37, 0.04215, 0.13, 0.25, 0.01, 0.4578, 0.13, 0.3333, 0.5, 0.3333, 1.0, 0.1667, 1.0, 0.1667, 0.5, 0.1667, 0.5, 0.1667, 1.0, -8.941e-08, 1.0, -8.941e-08, 0.5, 0.75, 0.49, 0.9578, 0.37, 0.9578, 0.13, 0.75, 0.01, 0.5422, 0.13, 0.5422, 0.37])
me_cylinder_015.materials.append(mat_honey)
me_cylinder_015.update()
me_cylinder_016 = bpy.data.meshes.new('Cylinder.016')
me_cylinder_016.from_pydata([(-0.001919, 1.446e-10, 0.4818), (-0.03557, 1.317e-09, 0.4764), (-0.0009597, -0.01039, 0.4759), (-0.03461, -0.01039, 0.4705), (0.0009597, -0.01039, 0.4641), (-0.03269, -0.01039, 0.4586), (0.001919, -1.317e-09, 0.4582), (-0.03173, -1.446e-10, 0.4527), (0.0009597, 0.01039, 0.4641), (-0.03269, 0.01039, 0.4586), (-0.0009597, 0.01039, 0.4759), (-0.03461, 0.01039, 0.4705)], [], [(0, 1, 3, 2), (2, 3, 5, 4), (4, 5, 7, 6), (6, 7, 9, 8), (3, 1, 11, 9, 7, 5), (8, 9, 11, 10), (10, 11, 1, 0), (0, 2, 4, 6, 8, 10)])
_uv = me_cylinder_016.uv_layers.new(name='UVMap')
_uv.uv.foreach_set('vector', [1.0, 0.5, 1.0, 1.0, 0.8333, 1.0, 0.8333, 0.5, 0.8333, 0.5, 0.8333, 1.0, 0.6667, 1.0, 0.6667, 0.5, 0.6667, 0.5, 0.6667, 1.0, 0.5, 1.0, 0.5, 0.5, 0.5, 0.5, 0.5, 1.0, 0.3333, 1.0, 0.3333, 0.5, 0.4578, 0.37, 0.25, 0.49, 0.04215, 0.37, 0.04215, 0.13, 0.25, 0.01, 0.4578, 0.13, 0.3333, 0.5, 0.3333, 1.0, 0.1667, 1.0, 0.1667, 0.5, 0.1667, 0.5, 0.1667, 1.0, -8.941e-08, 1.0, -8.941e-08, 0.5, 0.75, 0.49, 0.9578, 0.37, 0.9578, 0.13, 0.75, 0.01, 0.5422, 0.13, 0.5422, 0.37])
me_cylinder_016.materials.append(mat_honey)
me_cylinder_016.update()
me_cylinder_017 = bpy.data.meshes.new('Cylinder.017')
me_cylinder_017.from_pydata([(-0.0391, -3.232e-10, 0.4752), (-0.07045, 3.636e-09, 0.4593), (-0.03637, -0.01039, 0.4699), (-0.06773, -0.01039, 0.4539), (-0.03092, -0.01039, 0.4592), (-0.06227, -0.01039, 0.4432), (-0.0282, -3.636e-09, 0.4539), (-0.05955, 3.232e-10, 0.4379), (-0.03092, 0.01039, 0.4592), (-0.06227, 0.01039, 0.4432), (-0.03637, 0.01039, 0.4699), (-0.06773, 0.01039, 0.4539)], [], [(0, 1, 3, 2), (2, 3, 5, 4), (4, 5, 7, 6), (6, 7, 9, 8), (3, 1, 11, 9, 7, 5), (8, 9, 11, 10), (10, 11, 1, 0), (0, 2, 4, 6, 8, 10)])
_uv = me_cylinder_017.uv_layers.new(name='UVMap')
_uv.uv.foreach_set('vector', [1.0, 0.5, 1.0, 1.0, 0.8333, 1.0, 0.8333, 0.5, 0.8333, 0.5, 0.8333, 1.0, 0.6667, 1.0, 0.6667, 0.5, 0.6667, 0.5, 0.6667, 1.0, 0.5, 1.0, 0.5, 0.5, 0.5, 0.5, 0.5, 1.0, 0.3333, 1.0, 0.3333, 0.5, 0.4578, 0.37, 0.25, 0.49, 0.04215, 0.37, 0.04215, 0.13, 0.25, 0.01, 0.4578, 0.13, 0.3333, 0.5, 0.3333, 1.0, 0.1667, 1.0, 0.1667, 0.5, 0.1667, 0.5, 0.1667, 1.0, -8.941e-08, 1.0, -8.941e-08, 0.5, 0.75, 0.49, 0.9578, 0.37, 0.9578, 0.13, 0.75, 0.01, 0.5422, 0.13, 0.5422, 0.37])
me_cylinder_017.materials.append(mat_honey)
me_cylinder_017.update()
me_cylinder_018 = bpy.data.meshes.new('Cylinder.018')
me_cylinder_018.from_pydata([(-0.07324, 3.091e-09, 0.4573), (-0.1002, 3.31e-10, 0.4319), (-0.06912, -0.01039, 0.4529), (-0.09604, -0.01039, 0.4275), (-0.06088, -0.01039, 0.4442), (-0.0878, -0.01039, 0.4188), (-0.05676, -3.31e-10, 0.4398), (-0.08368, -3.091e-09, 0.4144), (-0.06088, 0.01039, 0.4442), (-0.0878, 0.01039, 0.4188), (-0.06912, 0.01039, 0.4529), (-0.09604, 0.01039, 0.4275)], [], [(0, 1, 3, 2), (2, 3, 5, 4), (4, 5, 7, 6), (6, 7, 9, 8), (3, 1, 11, 9, 7, 5), (8, 9, 11, 10), (10, 11, 1, 0), (0, 2, 4, 6, 8, 10)])
_uv = me_cylinder_018.uv_layers.new(name='UVMap')
_uv.uv.foreach_set('vector', [1.0, 0.5, 1.0, 1.0, 0.8333, 1.0, 0.8333, 0.5, 0.8333, 0.5, 0.8333, 1.0, 0.6667, 1.0, 0.6667, 0.5, 0.6667, 0.5, 0.6667, 1.0, 0.5, 1.0, 0.5, 0.5, 0.5, 0.5, 0.5, 1.0, 0.3333, 1.0, 0.3333, 0.5, 0.4578, 0.37, 0.25, 0.49, 0.04215, 0.37, 0.04215, 0.13, 0.25, 0.01, 0.4578, 0.13, 0.3333, 0.5, 0.3333, 1.0, 0.1667, 1.0, 0.1667, 0.5, 0.1667, 0.5, 0.1667, 1.0, -8.941e-08, 1.0, -8.941e-08, 0.5, 0.75, 0.49, 0.9578, 0.37, 0.9578, 0.13, 0.75, 0.01, 0.5422, 0.13, 0.5422, 0.37])
me_cylinder_018.materials.append(mat_honey)
me_cylinder_018.update()
me_cylinder_019 = bpy.data.meshes.new('Cylinder.019')
me_cylinder_019.from_pydata([(-0.1021, -2.445e-09, 0.4295), (-0.1228, -4.534e-10, 0.3963), (-0.09702, -0.01039, 0.4263), (-0.1177, -0.01039, 0.3932), (-0.08683, -0.01039, 0.42), (-0.1075, -0.01039, 0.3868), (-0.08174, 4.534e-10, 0.4168), (-0.1024, 2.445e-09, 0.3837), (-0.08683, 0.01039, 0.42), (-0.1075, 0.01039, 0.3868), (-0.09702, 0.01039, 0.4263), (-0.1177, 0.01039, 0.3932)], [], [(0, 1, 3, 2), (2, 3, 5, 4), (4, 5, 7, 6), (6, 7, 9, 8), (3, 1, 11, 9, 7, 5), (8, 9, 11, 10), (10, 11, 1, 0), (0, 2, 4, 6, 8, 10)])
_uv = me_cylinder_019.uv_layers.new(name='UVMap')
_uv.uv.foreach_set('vector', [1.0, 0.5, 1.0, 1.0, 0.8333, 1.0, 0.8333, 0.5, 0.8333, 0.5, 0.8333, 1.0, 0.6667, 1.0, 0.6667, 0.5, 0.6667, 0.5, 0.6667, 1.0, 0.5, 1.0, 0.5, 0.5, 0.5, 0.5, 0.5, 1.0, 0.3333, 1.0, 0.3333, 0.5, 0.4578, 0.37, 0.25, 0.49, 0.04215, 0.37, 0.04215, 0.13, 0.25, 0.01, 0.4578, 0.13, 0.3333, 0.5, 0.3333, 1.0, 0.1667, 1.0, 0.1667, 0.5, 0.1667, 0.5, 0.1667, 1.0, -8.941e-08, 1.0, -8.941e-08, 0.5, 0.75, 0.49, 0.9578, 0.37, 0.9578, 0.13, 0.75, 0.01, 0.5422, 0.13, 0.5422, 0.37])
me_cylinder_019.materials.append(mat_honey)
me_cylinder_019.update()
me_cylinder_020 = bpy.data.meshes.new('Cylinder.020')
me_cylinder_020.from_pydata([(-0.124, -2.191e-09, 0.3938), (-0.1369, 2.389e-09, 0.3552), (-0.1183, -0.01039, 0.3919), (-0.1313, -0.01039, 0.3533), (-0.1069, -0.01039, 0.3881), (-0.1199, -0.01039, 0.3495), (-0.1012, -2.389e-09, 0.3862), (-0.1142, 2.191e-09, 0.3476), (-0.1069, 0.01039, 0.3881), (-0.1199, 0.01039, 0.3495), (-0.1183, 0.01039, 0.3919), (-0.1313, 0.01039, 0.3533)], [], [(0, 1, 3, 2), (2, 3, 5, 4), (4, 5, 7, 6), (6, 7, 9, 8), (3, 1, 11, 9, 7, 5), (8, 9, 11, 10), (10, 11, 1, 0), (0, 2, 4, 6, 8, 10)])
_uv = me_cylinder_020.uv_layers.new(name='UVMap')
_uv.uv.foreach_set('vector', [1.0, 0.5, 1.0, 1.0, 0.8333, 1.0, 0.8333, 0.5, 0.8333, 0.5, 0.8333, 1.0, 0.6667, 1.0, 0.6667, 0.5, 0.6667, 0.5, 0.6667, 1.0, 0.5, 1.0, 0.5, 0.5, 0.5, 0.5, 0.5, 1.0, 0.3333, 1.0, 0.3333, 0.5, 0.4578, 0.37, 0.25, 0.49, 0.04215, 0.37, 0.04215, 0.13, 0.25, 0.01, 0.4578, 0.13, 0.3333, 0.5, 0.3333, 1.0, 0.1667, 1.0, 0.1667, 0.5, 0.1667, 0.5, 0.1667, 1.0, -8.941e-08, 1.0, -8.941e-08, 0.5, 0.75, 0.49, 0.9578, 0.37, 0.9578, 0.13, 0.75, 0.01, 0.5422, 0.13, 0.5422, 0.37])
me_cylinder_020.materials.append(mat_honey)
me_cylinder_020.update()
me_cylinder_021 = bpy.data.meshes.new('Cylinder.021')
me_cylinder_021.from_pydata([(-0.1375, -1.524e-09, 0.3527), (-0.1419, 2.341e-09, 0.3113), (-0.1315, -0.01039, 0.352), (-0.136, -0.01039, 0.3106), (-0.1196, -0.01039, 0.3508), (-0.124, -0.01039, 0.3094), (-0.1136, -2.341e-09, 0.3501), (-0.1181, 1.524e-09, 0.3087), (-0.1196, 0.01039, 0.3508), (-0.124, 0.01039, 0.3094), (-0.1315, 0.01039, 0.352), (-0.136, 0.01039, 0.3106)], [], [(0, 1, 3, 2), (2, 3, 5, 4), (4, 5, 7, 6), (6, 7, 9, 8), (3, 1, 11, 9, 7, 5), (8, 9, 11, 10), (10, 11, 1, 0), (0, 2, 4, 6, 8, 10)])
_uv = me_cylinder_021.uv_layers.new(name='UVMap')
_uv.uv.foreach_set('vector', [1.0, 0.5, 1.0, 1.0, 0.8333, 1.0, 0.8333, 0.5, 0.8333, 0.5, 0.8333, 1.0, 0.6667, 1.0, 0.6667, 0.5, 0.6667, 0.5, 0.6667, 1.0, 0.5, 1.0, 0.5, 0.5, 0.5, 0.5, 0.5, 1.0, 0.3333, 1.0, 0.3333, 0.5, 0.4578, 0.37, 0.25, 0.49, 0.04215, 0.37, 0.04215, 0.13, 0.25, 0.01, 0.4578, 0.13, 0.3333, 0.5, 0.3333, 1.0, 0.1667, 1.0, 0.1667, 0.5, 0.1667, 0.5, 0.1667, 1.0, -8.941e-08, 1.0, -8.941e-08, 0.5, 0.75, 0.49, 0.9578, 0.37, 0.9578, 0.13, 0.75, 0.01, 0.5422, 0.13, 0.5422, 0.37])
me_cylinder_021.materials.append(mat_honey)
me_cylinder_021.update()
me_cylinder_022 = bpy.data.meshes.new('Cylinder.022')
me_cylinder_022.from_pydata([(-0.13, -0.018, 0.335), (-0.13, 0.018, 0.335), (-0.1477, -0.018, 0.3277), (-0.1477, 0.018, 0.3277), (-0.155, -0.018, 0.31), (-0.155, 0.018, 0.31), (-0.1477, -0.018, 0.2923), (-0.1477, 0.018, 0.2923), (-0.13, -0.018, 0.285), (-0.13, 0.018, 0.285), (-0.1123, -0.018, 0.2923), (-0.1123, 0.018, 0.2923), (-0.105, -0.018, 0.31), (-0.105, 0.018, 0.31), (-0.1123, -0.018, 0.3277), (-0.1123, 0.018, 0.3277)], [], [(0, 1, 3, 2), (2, 3, 5, 4), (4, 5, 7, 6), (6, 7, 9, 8), (8, 9, 11, 10), (10, 11, 13, 12), (3, 1, 15, 13, 11, 9, 7, 5), (12, 13, 15, 14), (14, 15, 1, 0), (0, 2, 4, 6, 8, 10, 12, 14)])
_uv = me_cylinder_022.uv_layers.new(name='UVMap')
_uv.uv.foreach_set('vector', [1.0, 0.5, 1.0, 1.0, 0.875, 1.0, 0.875, 0.5, 0.875, 0.5, 0.875, 1.0, 0.75, 1.0, 0.75, 0.5, 0.75, 0.5, 0.75, 1.0, 0.625, 1.0, 0.625, 0.5, 0.625, 0.5, 0.625, 1.0, 0.5, 1.0, 0.5, 0.5, 0.5, 0.5, 0.5, 1.0, 0.375, 1.0, 0.375, 0.5, 0.375, 0.5, 0.375, 1.0, 0.25, 1.0, 0.25, 0.5, 0.4197, 0.4197, 0.25, 0.49, 0.08029, 0.4197, 0.01, 0.25, 0.08029, 0.08029, 0.25, 0.01, 0.4197, 0.08029, 0.49, 0.25, 0.25, 0.5, 0.25, 1.0, 0.125, 1.0, 0.125, 0.5, 0.125, 0.5, 0.125, 1.0, 0.0, 1.0, 0.0, 0.5, 0.75, 0.49, 0.9197, 0.4197, 0.99, 0.25, 0.9197, 0.08029, 0.75, 0.01, 0.5803, 0.08029, 0.51, 0.25, 0.5803, 0.4197])
me_cylinder_022.materials.append(mat_sand)
me_cylinder_022.update()
me_cylinder_023 = bpy.data.meshes.new('Cylinder.023')
me_cylinder_023.from_pydata([(0.13, -0.018, 0.335), (0.13, 0.018, 0.335), (0.1123, -0.018, 0.3277), (0.1123, 0.018, 0.3277), (0.105, -0.018, 0.31), (0.105, 0.018, 0.31), (0.1123, -0.018, 0.2923), (0.1123, 0.018, 0.2923), (0.13, -0.018, 0.285), (0.13, 0.018, 0.285), (0.1477, -0.018, 0.2923), (0.1477, 0.018, 0.2923), (0.155, -0.018, 0.31), (0.155, 0.018, 0.31), (0.1477, -0.018, 0.3277), (0.1477, 0.018, 0.3277)], [], [(0, 1, 3, 2), (2, 3, 5, 4), (4, 5, 7, 6), (6, 7, 9, 8), (8, 9, 11, 10), (10, 11, 13, 12), (3, 1, 15, 13, 11, 9, 7, 5), (12, 13, 15, 14), (14, 15, 1, 0), (0, 2, 4, 6, 8, 10, 12, 14)])
_uv = me_cylinder_023.uv_layers.new(name='UVMap')
_uv.uv.foreach_set('vector', [1.0, 0.5, 1.0, 1.0, 0.875, 1.0, 0.875, 0.5, 0.875, 0.5, 0.875, 1.0, 0.75, 1.0, 0.75, 0.5, 0.75, 0.5, 0.75, 1.0, 0.625, 1.0, 0.625, 0.5, 0.625, 0.5, 0.625, 1.0, 0.5, 1.0, 0.5, 0.5, 0.5, 0.5, 0.5, 1.0, 0.375, 1.0, 0.375, 0.5, 0.375, 0.5, 0.375, 1.0, 0.25, 1.0, 0.25, 0.5, 0.4197, 0.4197, 0.25, 0.49, 0.08029, 0.4197, 0.01, 0.25, 0.08029, 0.08029, 0.25, 0.01, 0.4197, 0.08029, 0.49, 0.25, 0.25, 0.5, 0.25, 1.0, 0.125, 1.0, 0.125, 0.5, 0.125, 0.5, 0.125, 1.0, 0.0, 1.0, 0.0, 0.5, 0.75, 0.49, 0.9197, 0.4197, 0.99, 0.25, 0.9197, 0.08029, 0.75, 0.01, 0.5803, 0.08029, 0.51, 0.25, 0.5803, 0.4197])
me_cylinder_023.materials.append(mat_sand)
me_cylinder_023.update()
me_cylinder_024 = bpy.data.meshes.new('Cylinder.024')
me_cylinder_024.from_pydata([(0.0, -0.123, 0.1), (0.0, -0.155, 0.1), (0.01705, -0.123, 0.09446), (0.01705, -0.155, 0.09446), (0.02758, -0.123, 0.07996), (0.02758, -0.155, 0.07996), (0.02758, -0.123, 0.06204), (0.02758, -0.155, 0.06204), (0.01705, -0.123, 0.04754), (0.01705, -0.155, 0.04754), (0.0, -0.123, 0.042), (0.0, -0.155, 0.042), (-0.01705, -0.123, 0.04754), (-0.01705, -0.155, 0.04754), (-0.02758, -0.123, 0.06204), (-0.02758, -0.155, 0.06204), (-0.02758, -0.123, 0.07996), (-0.02758, -0.155, 0.07996), (-0.01705, -0.123, 0.09446), (-0.01705, -0.155, 0.09446)], [], [(0, 1, 3, 2), (2, 3, 5, 4), (4, 5, 7, 6), (6, 7, 9, 8), (8, 9, 11, 10), (10, 11, 13, 12), (12, 13, 15, 14), (14, 15, 17, 16), (3, 1, 19, 17, 15, 13, 11, 9, 7, 5), (16, 17, 19, 18), (18, 19, 1, 0), (0, 2, 4, 6, 8, 10, 12, 14, 16, 18)])
_uv = me_cylinder_024.uv_layers.new(name='UVMap')
_uv.uv.foreach_set('vector', [1.0, 0.5, 1.0, 1.0, 0.9, 1.0, 0.9, 0.5, 0.9, 0.5, 0.9, 1.0, 0.8, 1.0, 0.8, 0.5, 0.8, 0.5, 0.8, 1.0, 0.7, 1.0, 0.7, 0.5, 0.7, 0.5, 0.7, 1.0, 0.6, 1.0, 0.6, 0.5, 0.6, 0.5, 0.6, 1.0, 0.5, 1.0, 0.5, 0.5, 0.5, 0.5, 0.5, 1.0, 0.4, 1.0, 0.4, 0.5, 0.4, 0.5, 0.4, 1.0, 0.3, 1.0, 0.3, 0.5, 0.3, 0.5, 0.3, 1.0, 0.2, 1.0, 0.2, 0.5, 0.3911, 0.4442, 0.25, 0.49, 0.1089, 0.4442, 0.02175, 0.3242, 0.02175, 0.1758, 0.1089, 0.05584, 0.25, 0.01, 0.3911, 0.05584, 0.4783, 0.1758, 0.4783, 0.3242, 0.2, 0.5, 0.2, 1.0, 0.1, 1.0, 0.1, 0.5, 0.1, 0.5, 0.1, 1.0, -7.451e-08, 1.0, -7.451e-08, 0.5, 0.75, 0.49, 0.8911, 0.4442, 0.9783, 0.3242, 0.9783, 0.1758, 0.8911, 0.05584, 0.75, 0.01, 0.6089, 0.05584, 0.5217, 0.1758, 0.5217, 0.3242, 0.6089, 0.4442])
me_cylinder_024.materials.append(mat_honey)
me_cylinder_024.update()
me_cube_001 = bpy.data.meshes.new('Cube.001')
me_cube_001.from_pydata([(0.0825, -0.019, 0.305), (0.0845, -0.019, 0.307), (0.0825, -0.021, 0.307), (0.0845, -0.019, 0.313), (0.0825, -0.019, 0.315), (0.0825, -0.021, 0.313), (0.0715, -0.019, 0.305), (0.0715, -0.021, 0.307), (0.0695, -0.019, 0.307), (0.0715, -0.019, 0.315), (0.0695, -0.019, 0.313), (0.0715, -0.021, 0.313), (0.0825, 0.019, 0.305), (0.0825, 0.021, 0.307), (0.0845, 0.019, 0.307), (0.0825, 0.019, 0.315), (0.0845, 0.019, 0.313), (0.0825, 0.021, 0.313), (0.0715, 0.019, 0.305), (0.0695, 0.019, 0.307), (0.0715, 0.021, 0.307), (0.0715, 0.019, 0.315), (0.0715, 0.021, 0.313), (0.0695, 0.019, 0.313)], [], [(14, 16, 3, 1), (20, 22, 17, 13), (21, 9, 4, 15), (2, 5, 11, 7), (8, 10, 23, 19), (0, 1, 2), (3, 4, 5), (6, 7, 8), (9, 10, 11), (12, 13, 14), (15, 16, 17), (18, 19, 20), (21, 22, 23), (6, 0, 2, 7), (1, 3, 5, 2), (4, 9, 11, 5), (10, 8, 7, 11), (18, 6, 8, 19), (9, 21, 23, 10), (22, 20, 19, 23), (12, 18, 20, 13), (21, 15, 17, 22), (16, 14, 13, 17), (0, 12, 14, 1), (15, 4, 3, 16), (6, 18, 12, 0)])
_uv = me_cube_001.uv_layers.new(name='UVMap')
_uv.uv.foreach_set('vector', [0.425, 0.7619, 0.575, 0.7619, 0.575, 0.9881, 0.425, 0.9881, 0.425, 0.5333, 0.575, 0.5333, 0.575, 0.7167, 0.425, 0.7167, 0.6369, 0.5333, 0.8631, 0.5333, 0.8631, 0.7167, 0.6369, 0.7167, 0.425, 0.03333, 0.575, 0.03333, 0.575, 0.2167, 0.425, 0.2167, 0.425, 0.2619, 0.575, 0.2619, 0.575, 0.4881, 0.425, 0.4881, 0.1369, 0.7167, 0.1369, 0.75, 0.125, 0.7167, 0.575, 0.9881, 0.625, 0.9881, 0.575, 1.0, 0.1369, 0.5333, 0.125, 0.5333, 0.1369, 0.5, 0.625, 0.2619, 0.575, 0.2619, 0.575, 0.25, 0.3631, 0.7167, 0.375, 0.7167, 0.3631, 0.75, 0.625, 0.7619, 0.575, 0.7619, 0.575, 0.75, 0.3631, 0.5333, 0.3631, 0.5, 0.375, 0.5333, 0.625, 0.5333, 0.575, 0.5333, 0.575, 0.5, 0.1369, 0.5333, 0.1369, 0.7167, 0.125, 0.7167, 0.125, 0.5333, 0.425, 0.0, 0.575, 0.0, 0.575, 0.03333, 0.425, 0.03333, 0.625, 0.03333, 0.625, 0.2167, 0.575, 0.2167, 0.575, 0.03333, 0.575, 0.2619, 0.425, 0.2619, 0.425, 0.2167, 0.575, 0.2167, 0.3631, 0.5333, 0.1369, 0.5333, 0.1369, 0.5, 0.3631, 0.5, 0.625, 0.2619, 0.625, 0.4881, 0.575, 0.4881, 0.575, 0.2619, 0.575, 0.5333, 0.425, 0.5333, 0.425, 0.4881, 0.575, 0.4881, 0.3631, 0.7167, 0.3631, 0.5333, 0.425, 0.5333, 0.425, 0.7167, 0.6369, 0.5333, 0.6369, 0.7167, 0.575, 0.7167, 0.575, 0.5333, 0.575, 0.7619, 0.425, 0.7619, 0.425, 0.7167, 0.575, 0.7167, 0.1369, 0.7167, 0.3631, 0.7167, 0.3631, 0.75, 0.1369, 0.75, 0.625, 0.7619, 0.625, 0.9881, 0.575, 0.9881, 0.575, 0.7619, 0.1369, 0.5333, 0.3631, 0.5333, 0.3631, 0.7167, 0.1369, 0.7167])
me_cube_001.materials.append(mat_teal)
me_cube_001.update()
me_cube_002 = bpy.data.meshes.new('Cube.002')
me_cube_002.from_pydata([(0.019, 0.0825, 0.305), (0.019, 0.0845, 0.307), (0.021, 0.0825, 0.307), (0.019, 0.0845, 0.313), (0.019, 0.0825, 0.315), (0.021, 0.0825, 0.313), (0.019, 0.0715, 0.305), (0.021, 0.0715, 0.307), (0.019, 0.0695, 0.307), (0.019, 0.0715, 0.315), (0.019, 0.0695, 0.313), (0.021, 0.0715, 0.313), (-0.019, 0.0825, 0.305), (-0.021, 0.0825, 0.307), (-0.019, 0.0845, 0.307), (-0.019, 0.0825, 0.315), (-0.019, 0.0845, 0.313), (-0.021, 0.0825, 0.313), (-0.019, 0.0715, 0.305), (-0.019, 0.0695, 0.307), (-0.021, 0.0715, 0.307), (-0.019, 0.0715, 0.315), (-0.021, 0.0715, 0.313), (-0.019, 0.0695, 0.313)], [], [(14, 16, 3, 1), (20, 22, 17, 13), (21, 9, 4, 15), (2, 5, 11, 7), (8, 10, 23, 19), (0, 1, 2), (3, 4, 5), (6, 7, 8), (9, 10, 11), (12, 13, 14), (15, 16, 17), (18, 19, 20), (21, 22, 23), (6, 0, 2, 7), (1, 3, 5, 2), (4, 9, 11, 5), (10, 8, 7, 11), (18, 6, 8, 19), (9, 21, 23, 10), (22, 20, 19, 23), (12, 18, 20, 13), (21, 15, 17, 22), (16, 14, 13, 17), (0, 12, 14, 1), (15, 4, 3, 16), (6, 18, 12, 0)])
_uv = me_cube_002.uv_layers.new(name='UVMap')
_uv.uv.foreach_set('vector', [0.425, 0.7619, 0.575, 0.7619, 0.575, 0.9881, 0.425, 0.9881, 0.425, 0.5333, 0.575, 0.5333, 0.575, 0.7167, 0.425, 0.7167, 0.6369, 0.5333, 0.8631, 0.5333, 0.8631, 0.7167, 0.6369, 0.7167, 0.425, 0.03333, 0.575, 0.03333, 0.575, 0.2167, 0.425, 0.2167, 0.425, 0.2619, 0.575, 0.2619, 0.575, 0.4881, 0.425, 0.4881, 0.1369, 0.7167, 0.1369, 0.75, 0.125, 0.7167, 0.575, 0.9881, 0.625, 0.9881, 0.575, 1.0, 0.1369, 0.5333, 0.125, 0.5333, 0.1369, 0.5, 0.625, 0.2619, 0.575, 0.2619, 0.575, 0.25, 0.3631, 0.7167, 0.375, 0.7167, 0.3631, 0.75, 0.625, 0.7619, 0.575, 0.7619, 0.575, 0.75, 0.3631, 0.5333, 0.3631, 0.5, 0.375, 0.5333, 0.625, 0.5333, 0.575, 0.5333, 0.575, 0.5, 0.1369, 0.5333, 0.1369, 0.7167, 0.125, 0.7167, 0.125, 0.5333, 0.425, 0.0, 0.575, 0.0, 0.575, 0.03333, 0.425, 0.03333, 0.625, 0.03333, 0.625, 0.2167, 0.575, 0.2167, 0.575, 0.03333, 0.575, 0.2619, 0.425, 0.2619, 0.425, 0.2167, 0.575, 0.2167, 0.3631, 0.5333, 0.1369, 0.5333, 0.1369, 0.5, 0.3631, 0.5, 0.625, 0.2619, 0.625, 0.4881, 0.575, 0.4881, 0.575, 0.2619, 0.575, 0.5333, 0.425, 0.5333, 0.425, 0.4881, 0.575, 0.4881, 0.3631, 0.7167, 0.3631, 0.5333, 0.425, 0.5333, 0.425, 0.7167, 0.6369, 0.5333, 0.6369, 0.7167, 0.575, 0.7167, 0.575, 0.5333, 0.575, 0.7619, 0.425, 0.7619, 0.425, 0.7167, 0.575, 0.7167, 0.1369, 0.7167, 0.3631, 0.7167, 0.3631, 0.75, 0.1369, 0.75, 0.625, 0.7619, 0.625, 0.9881, 0.575, 0.9881, 0.575, 0.7619, 0.1369, 0.5333, 0.3631, 0.5333, 0.3631, 0.7167, 0.1369, 0.7167])
me_cube_002.materials.append(mat_teal)
me_cube_002.update()
me_cube_003 = bpy.data.meshes.new('Cube.003')
me_cube_003.from_pydata([(-0.0825, 0.019, 0.305), (-0.0845, 0.019, 0.307), (-0.0825, 0.021, 0.307), (-0.0845, 0.019, 0.313), (-0.0825, 0.019, 0.315), (-0.0825, 0.021, 0.313), (-0.0715, 0.019, 0.305), (-0.0715, 0.021, 0.307), (-0.0695, 0.019, 0.307), (-0.0715, 0.019, 0.315), (-0.0695, 0.019, 0.313), (-0.0715, 0.021, 0.313), (-0.0825, -0.019, 0.305), (-0.0825, -0.021, 0.307), (-0.0845, -0.019, 0.307), (-0.0825, -0.019, 0.315), (-0.0845, -0.019, 0.313), (-0.0825, -0.021, 0.313), (-0.0715, -0.019, 0.305), (-0.0695, -0.019, 0.307), (-0.0715, -0.021, 0.307), (-0.0715, -0.019, 0.315), (-0.0715, -0.021, 0.313), (-0.0695, -0.019, 0.313)], [], [(14, 16, 3, 1), (20, 22, 17, 13), (21, 9, 4, 15), (2, 5, 11, 7), (8, 10, 23, 19), (0, 1, 2), (3, 4, 5), (6, 7, 8), (9, 10, 11), (12, 13, 14), (15, 16, 17), (18, 19, 20), (21, 22, 23), (6, 0, 2, 7), (1, 3, 5, 2), (4, 9, 11, 5), (10, 8, 7, 11), (18, 6, 8, 19), (9, 21, 23, 10), (22, 20, 19, 23), (12, 18, 20, 13), (21, 15, 17, 22), (16, 14, 13, 17), (0, 12, 14, 1), (15, 4, 3, 16), (6, 18, 12, 0)])
_uv = me_cube_003.uv_layers.new(name='UVMap')
_uv.uv.foreach_set('vector', [0.425, 0.7619, 0.575, 0.7619, 0.575, 0.9881, 0.425, 0.9881, 0.425, 0.5333, 0.575, 0.5333, 0.575, 0.7167, 0.425, 0.7167, 0.6369, 0.5333, 0.8631, 0.5333, 0.8631, 0.7167, 0.6369, 0.7167, 0.425, 0.03333, 0.575, 0.03333, 0.575, 0.2167, 0.425, 0.2167, 0.425, 0.2619, 0.575, 0.2619, 0.575, 0.4881, 0.425, 0.4881, 0.1369, 0.7167, 0.1369, 0.75, 0.125, 0.7167, 0.575, 0.9881, 0.625, 0.9881, 0.575, 1.0, 0.1369, 0.5333, 0.125, 0.5333, 0.1369, 0.5, 0.625, 0.2619, 0.575, 0.2619, 0.575, 0.25, 0.3631, 0.7167, 0.375, 0.7167, 0.3631, 0.75, 0.625, 0.7619, 0.575, 0.7619, 0.575, 0.75, 0.3631, 0.5333, 0.3631, 0.5, 0.375, 0.5333, 0.625, 0.5333, 0.575, 0.5333, 0.575, 0.5, 0.1369, 0.5333, 0.1369, 0.7167, 0.125, 0.7167, 0.125, 0.5333, 0.425, 0.0, 0.575, 0.0, 0.575, 0.03333, 0.425, 0.03333, 0.625, 0.03333, 0.625, 0.2167, 0.575, 0.2167, 0.575, 0.03333, 0.575, 0.2619, 0.425, 0.2619, 0.425, 0.2167, 0.575, 0.2167, 0.3631, 0.5333, 0.1369, 0.5333, 0.1369, 0.5, 0.3631, 0.5, 0.625, 0.2619, 0.625, 0.4881, 0.575, 0.4881, 0.575, 0.2619, 0.575, 0.5333, 0.425, 0.5333, 0.425, 0.4881, 0.575, 0.4881, 0.3631, 0.7167, 0.3631, 0.5333, 0.425, 0.5333, 0.425, 0.7167, 0.6369, 0.5333, 0.6369, 0.7167, 0.575, 0.7167, 0.575, 0.5333, 0.575, 0.7619, 0.425, 0.7619, 0.425, 0.7167, 0.575, 0.7167, 0.1369, 0.7167, 0.3631, 0.7167, 0.3631, 0.75, 0.1369, 0.75, 0.625, 0.7619, 0.625, 0.9881, 0.575, 0.9881, 0.575, 0.7619, 0.1369, 0.5333, 0.3631, 0.5333, 0.3631, 0.7167, 0.1369, 0.7167])
me_cube_003.materials.append(mat_teal)
me_cube_003.update()
me_cube_004 = bpy.data.meshes.new('Cube.004')
me_cube_004.from_pydata([(-0.019, -0.0825, 0.305), (-0.019, -0.0845, 0.307), (-0.021, -0.0825, 0.307), (-0.019, -0.0845, 0.313), (-0.019, -0.0825, 0.315), (-0.021, -0.0825, 0.313), (-0.019, -0.0715, 0.305), (-0.021, -0.0715, 0.307), (-0.019, -0.0695, 0.307), (-0.019, -0.0715, 0.315), (-0.019, -0.0695, 0.313), (-0.021, -0.0715, 0.313), (0.019, -0.0825, 0.305), (0.021, -0.0825, 0.307), (0.019, -0.0845, 0.307), (0.019, -0.0825, 0.315), (0.019, -0.0845, 0.313), (0.021, -0.0825, 0.313), (0.019, -0.0715, 0.305), (0.019, -0.0695, 0.307), (0.021, -0.0715, 0.307), (0.019, -0.0715, 0.315), (0.021, -0.0715, 0.313), (0.019, -0.0695, 0.313)], [], [(14, 16, 3, 1), (20, 22, 17, 13), (21, 9, 4, 15), (2, 5, 11, 7), (8, 10, 23, 19), (0, 1, 2), (3, 4, 5), (6, 7, 8), (9, 10, 11), (12, 13, 14), (15, 16, 17), (18, 19, 20), (21, 22, 23), (6, 0, 2, 7), (1, 3, 5, 2), (4, 9, 11, 5), (10, 8, 7, 11), (18, 6, 8, 19), (9, 21, 23, 10), (22, 20, 19, 23), (12, 18, 20, 13), (21, 15, 17, 22), (16, 14, 13, 17), (0, 12, 14, 1), (15, 4, 3, 16), (6, 18, 12, 0)])
_uv = me_cube_004.uv_layers.new(name='UVMap')
_uv.uv.foreach_set('vector', [0.425, 0.7619, 0.575, 0.7619, 0.575, 0.9881, 0.425, 0.9881, 0.425, 0.5333, 0.575, 0.5333, 0.575, 0.7167, 0.425, 0.7167, 0.6369, 0.5333, 0.8631, 0.5333, 0.8631, 0.7167, 0.6369, 0.7167, 0.425, 0.03333, 0.575, 0.03333, 0.575, 0.2167, 0.425, 0.2167, 0.425, 0.2619, 0.575, 0.2619, 0.575, 0.4881, 0.425, 0.4881, 0.1369, 0.7167, 0.1369, 0.75, 0.125, 0.7167, 0.575, 0.9881, 0.625, 0.9881, 0.575, 1.0, 0.1369, 0.5333, 0.125, 0.5333, 0.1369, 0.5, 0.625, 0.2619, 0.575, 0.2619, 0.575, 0.25, 0.3631, 0.7167, 0.375, 0.7167, 0.3631, 0.75, 0.625, 0.7619, 0.575, 0.7619, 0.575, 0.75, 0.3631, 0.5333, 0.3631, 0.5, 0.375, 0.5333, 0.625, 0.5333, 0.575, 0.5333, 0.575, 0.5, 0.1369, 0.5333, 0.1369, 0.7167, 0.125, 0.7167, 0.125, 0.5333, 0.425, 0.0, 0.575, 0.0, 0.575, 0.03333, 0.425, 0.03333, 0.625, 0.03333, 0.625, 0.2167, 0.575, 0.2167, 0.575, 0.03333, 0.575, 0.2619, 0.425, 0.2619, 0.425, 0.2167, 0.575, 0.2167, 0.3631, 0.5333, 0.1369, 0.5333, 0.1369, 0.5, 0.3631, 0.5, 0.625, 0.2619, 0.625, 0.4881, 0.575, 0.4881, 0.575, 0.2619, 0.575, 0.5333, 0.425, 0.5333, 0.425, 0.4881, 0.575, 0.4881, 0.3631, 0.7167, 0.3631, 0.5333, 0.425, 0.5333, 0.425, 0.7167, 0.6369, 0.5333, 0.6369, 0.7167, 0.575, 0.7167, 0.575, 0.5333, 0.575, 0.7619, 0.425, 0.7619, 0.425, 0.7167, 0.575, 0.7167, 0.1369, 0.7167, 0.3631, 0.7167, 0.3631, 0.75, 0.1369, 0.75, 0.625, 0.7619, 0.625, 0.9881, 0.575, 0.9881, 0.575, 0.7619, 0.1369, 0.5333, 0.3631, 0.5333, 0.3631, 0.7167, 0.1369, 0.7167])
me_cube_004.materials.append(mat_teal)
me_cube_004.update()

# ---- objects
ob_weighted_base = bpy.data.objects.new('Weighted base', me_cylinder)
ob_base_shoulder = bpy.data.objects.new('Base shoulder', me_cylinder_001)
ob_opaque_luminous_chamber = bpy.data.objects.new('Opaque luminous chamber', me_cylinder_002)
ob_top_collar = bpy.data.objects.new('Top collar', me_cylinder_003)
ob_vent_shoulder = bpy.data.objects.new('Vent shoulder', me_cylinder_004)
ob_top_cap = bpy.data.objects.new('Top cap', me_cylinder_005)
ob_protective_cage_upright = bpy.data.objects.new('Protective cage upright', me_cylinder_006)
ob_protective_cage_upright_001 = bpy.data.objects.new('Protective cage upright.001', me_cylinder_007)
ob_protective_cage_upright_002 = bpy.data.objects.new('Protective cage upright.002', me_cylinder_008)
ob_protective_cage_upright_003 = bpy.data.objects.new('Protective cage upright.003', me_cylinder_009)
ob_carry_hoop_segment = bpy.data.objects.new('Carry hoop segment', me_cylinder_010)
ob_carry_hoop_segment_001 = bpy.data.objects.new('Carry hoop segment.001', me_cylinder_011)
ob_carry_hoop_segment_002 = bpy.data.objects.new('Carry hoop segment.002', me_cylinder_012)
ob_carry_hoop_segment_003 = bpy.data.objects.new('Carry hoop segment.003', me_cylinder_013)
ob_carry_hoop_segment_004 = bpy.data.objects.new('Carry hoop segment.004', me_cylinder_014)
ob_carry_hoop_segment_005 = bpy.data.objects.new('Carry hoop segment.005', me_cylinder_015)
ob_carry_hoop_segment_006 = bpy.data.objects.new('Carry hoop segment.006', me_cylinder_016)
ob_carry_hoop_segment_007 = bpy.data.objects.new('Carry hoop segment.007', me_cylinder_017)
ob_carry_hoop_segment_008 = bpy.data.objects.new('Carry hoop segment.008', me_cylinder_018)
ob_carry_hoop_segment_009 = bpy.data.objects.new('Carry hoop segment.009', me_cylinder_019)
ob_carry_hoop_segment_010 = bpy.data.objects.new('Carry hoop segment.010', me_cylinder_020)
ob_carry_hoop_segment_011 = bpy.data.objects.new('Carry hoop segment.011', me_cylinder_021)
ob_handle_hinge = bpy.data.objects.new('Handle hinge', me_cylinder_022)
ob_handle_hinge_001 = bpy.data.objects.new('Handle hinge.001', me_cylinder_023)
ob_control_knob = bpy.data.objects.new('Control knob', me_cylinder_024)
ob_cap_vent = bpy.data.objects.new('Cap vent', me_cube_001)
ob_cap_vent_001 = bpy.data.objects.new('Cap vent.001', me_cube_002)
ob_cap_vent_002 = bpy.data.objects.new('Cap vent.002', me_cube_003)
ob_cap_vent_003 = bpy.data.objects.new('Cap vent.003', me_cube_004)

# ---- transforms, parenting, visibility, modifiers, constraints
ob_weighted_base.location = (0.0, 0.0, 0.0)
ob_base_shoulder.location = (0.0, 0.0, 0.0)
ob_opaque_luminous_chamber.location = (0.0, 0.0, 0.0)
ob_top_collar.location = (0.0, 0.0, 0.0)
ob_vent_shoulder.location = (0.0, 0.0, 0.0)
ob_top_cap.location = (0.0, 0.0, 0.0)
ob_protective_cage_upright.location = (0.0, 0.0, 0.0)
ob_protective_cage_upright_001.location = (0.0, 0.0, 0.0)
ob_protective_cage_upright_002.location = (0.0, 0.0, 0.0)
ob_protective_cage_upright_003.location = (0.0, 0.0, 0.0)
ob_carry_hoop_segment.location = (0.0, 0.0, 0.0)
ob_carry_hoop_segment_001.location = (0.0, 0.0, 0.0)
ob_carry_hoop_segment_002.location = (0.0, 0.0, 0.0)
ob_carry_hoop_segment_003.location = (0.0, 0.0, 0.0)
ob_carry_hoop_segment_004.location = (0.0, 0.0, 0.0)
ob_carry_hoop_segment_005.location = (0.0, 0.0, 0.0)
ob_carry_hoop_segment_006.location = (0.0, 0.0, 0.0)
ob_carry_hoop_segment_007.location = (0.0, 0.0, 0.0)
ob_carry_hoop_segment_008.location = (0.0, 0.0, 0.0)
ob_carry_hoop_segment_009.location = (0.0, 0.0, 0.0)
ob_carry_hoop_segment_010.location = (0.0, 0.0, 0.0)
ob_carry_hoop_segment_011.location = (0.0, 0.0, 0.0)
ob_handle_hinge.location = (0.0, 0.0, 0.0)
ob_handle_hinge_001.location = (0.0, 0.0, 0.0)
ob_control_knob.location = (0.0, 0.0, 0.0)
ob_cap_vent.location = (0.0, 0.0, 0.0)
ob_cap_vent_001.location = (0.0, 0.0, 0.0)
ob_cap_vent_002.location = (0.0, 0.0, 0.0)
ob_cap_vent_003.location = (0.0, 0.0, 0.0)

# ---- collection membership
col_collection.objects.link(ob_weighted_base)
col_collection.objects.link(ob_base_shoulder)
col_collection.objects.link(ob_opaque_luminous_chamber)
col_collection.objects.link(ob_top_collar)
col_collection.objects.link(ob_vent_shoulder)
col_collection.objects.link(ob_top_cap)
col_collection.objects.link(ob_protective_cage_upright)
col_collection.objects.link(ob_protective_cage_upright_001)
col_collection.objects.link(ob_protective_cage_upright_002)
col_collection.objects.link(ob_protective_cage_upright_003)
col_collection.objects.link(ob_carry_hoop_segment)
col_collection.objects.link(ob_carry_hoop_segment_001)
col_collection.objects.link(ob_carry_hoop_segment_002)
col_collection.objects.link(ob_carry_hoop_segment_003)
col_collection.objects.link(ob_carry_hoop_segment_004)
col_collection.objects.link(ob_carry_hoop_segment_005)
col_collection.objects.link(ob_carry_hoop_segment_006)
col_collection.objects.link(ob_carry_hoop_segment_007)
col_collection.objects.link(ob_carry_hoop_segment_008)
col_collection.objects.link(ob_carry_hoop_segment_009)
col_collection.objects.link(ob_carry_hoop_segment_010)
col_collection.objects.link(ob_carry_hoop_segment_011)
col_collection.objects.link(ob_handle_hinge)
col_collection.objects.link(ob_handle_hinge_001)
col_collection.objects.link(ob_control_knob)
col_collection.objects.link(ob_cap_vent)
col_collection.objects.link(ob_cap_vent_001)
col_collection.objects.link(ob_cap_vent_002)
col_collection.objects.link(ob_cap_vent_003)

# ---- scene / render settings (as saved in the file)
scene.frame_start = 1; scene.frame_end = 250; scene.frame_set(1)
scene.render.engine = 'BLENDER_EEVEE_NEXT'
bpy.context.view_layer.update()

# ---- added for rendering (the .blend has no active camera and no usable light): camera, sun
cam_auto = bpy.data.cameras.new('AutoCamera')
cam_auto.lens = 50.0
cam_auto.sensor_width = 36.0
cam_auto.clip_end = 1000.0
ob_auto_camera = bpy.data.objects.new('AutoCamera', cam_auto)
scene.collection.objects.link(ob_auto_camera)
ob_auto_camera.location = (0.598382, -0.723058, 0.719628)
ob_auto_camera.rotation_euler = (1.09748, -7.21219e-08, 0.694738)
scene.camera = ob_auto_camera
light_auto_sun = bpy.data.lights.new('AutoSun', 'SUN')
light_auto_sun.energy = 3.0
light_auto_sun.angle = 0.0523599
ob_auto_sun = bpy.data.objects.new('AutoSun', light_auto_sun)
scene.collection.objects.link(ob_auto_sun)
ob_auto_sun.rotation_euler = (0.872665, 0.174533, 0.523599)
bpy.context.view_layer.update()
